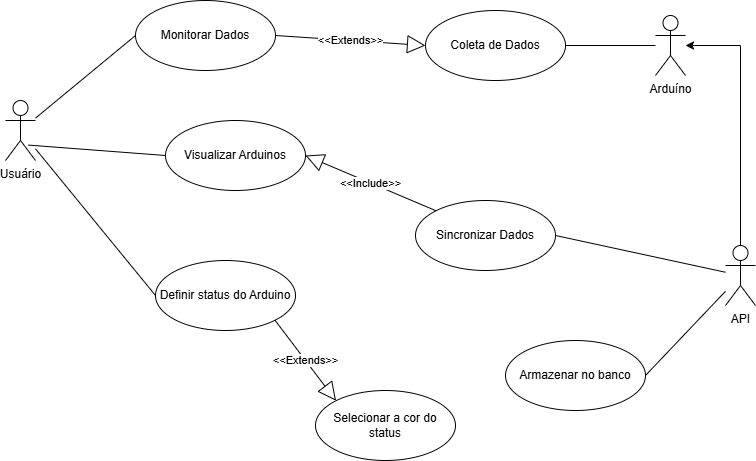

The diagram above was exported from draw.io. Its source (the exported page's mxGraphModel, read from the mxfile embedded in the PNG):
<mxGraphModel dx="1044" dy="570" grid="1" gridSize="10" guides="1" tooltips="1" connect="1" arrows="1" fold="1" page="1" pageScale="1" pageWidth="1169" pageHeight="827" math="0" shadow="0">
  <root>
    <mxCell id="0" />
    <mxCell id="1" parent="0" />
    <mxCell id="uNFvFwKkntAJXNEnPU_O-1" value="" style="endArrow=none;html=1;rounded=0;entryX=0;entryY=0.5;entryDx=0;entryDy=0;" edge="1" parent="1" source="uNFvFwKkntAJXNEnPU_O-2" target="uNFvFwKkntAJXNEnPU_O-11">
      <mxGeometry width="50" height="50" relative="1" as="geometry">
        <mxPoint x="510" y="320" as="sourcePoint" />
        <mxPoint x="530" y="190" as="targetPoint" />
      </mxGeometry>
    </mxCell>
    <mxCell id="uNFvFwKkntAJXNEnPU_O-2" value="Usuário" style="shape=umlActor;verticalLabelPosition=bottom;verticalAlign=top;html=1;" vertex="1" parent="1">
      <mxGeometry x="140" y="170" width="30" height="60" as="geometry" />
    </mxCell>
    <mxCell id="uNFvFwKkntAJXNEnPU_O-8" value="Arduíno" style="shape=umlActor;verticalLabelPosition=bottom;verticalAlign=top;html=1;" vertex="1" parent="1">
      <mxGeometry x="790" y="85" width="30" height="60" as="geometry" />
    </mxCell>
    <mxCell id="uNFvFwKkntAJXNEnPU_O-25" style="edgeStyle=orthogonalEdgeStyle;rounded=0;orthogonalLoop=1;jettySize=auto;html=1;" edge="1" parent="1" source="uNFvFwKkntAJXNEnPU_O-9" target="uNFvFwKkntAJXNEnPU_O-8">
      <mxGeometry relative="1" as="geometry">
        <Array as="points">
          <mxPoint x="875" y="115" />
        </Array>
      </mxGeometry>
    </mxCell>
    <mxCell id="uNFvFwKkntAJXNEnPU_O-9" value="API" style="shape=umlActor;verticalLabelPosition=bottom;verticalAlign=top;html=1;" vertex="1" parent="1">
      <mxGeometry x="860" y="315" width="30" height="60" as="geometry" />
    </mxCell>
    <mxCell id="uNFvFwKkntAJXNEnPU_O-11" value="Monitorar Dados" style="ellipse;whiteSpace=wrap;html=1;" vertex="1" parent="1">
      <mxGeometry x="270" y="70" width="140" height="70" as="geometry" />
    </mxCell>
    <mxCell id="uNFvFwKkntAJXNEnPU_O-12" value="Definir status do Arduino" style="ellipse;whiteSpace=wrap;html=1;" vertex="1" parent="1">
      <mxGeometry x="290" y="330" width="140" height="70" as="geometry" />
    </mxCell>
    <mxCell id="uNFvFwKkntAJXNEnPU_O-13" value="Selecionar a cor do status" style="ellipse;whiteSpace=wrap;html=1;" vertex="1" parent="1">
      <mxGeometry x="450" y="460" width="140" height="70" as="geometry" />
    </mxCell>
    <mxCell id="uNFvFwKkntAJXNEnPU_O-14" value="Visualizar Arduinos" style="ellipse;whiteSpace=wrap;html=1;" vertex="1" parent="1">
      <mxGeometry x="300" y="190" width="140" height="70" as="geometry" />
    </mxCell>
    <mxCell id="uNFvFwKkntAJXNEnPU_O-15" value="" style="endArrow=none;html=1;rounded=0;entryX=0;entryY=0.5;entryDx=0;entryDy=0;" edge="1" parent="1" source="uNFvFwKkntAJXNEnPU_O-2" target="uNFvFwKkntAJXNEnPU_O-12">
      <mxGeometry width="50" height="50" relative="1" as="geometry">
        <mxPoint x="180" y="198" as="sourcePoint" />
        <mxPoint x="280" y="115" as="targetPoint" />
      </mxGeometry>
    </mxCell>
    <mxCell id="uNFvFwKkntAJXNEnPU_O-16" value="" style="endArrow=none;html=1;rounded=0;entryX=0;entryY=0.5;entryDx=0;entryDy=0;exitX=0.76;exitY=0.743;exitDx=0;exitDy=0;exitPerimeter=0;" edge="1" parent="1" source="uNFvFwKkntAJXNEnPU_O-2" target="uNFvFwKkntAJXNEnPU_O-14">
      <mxGeometry width="50" height="50" relative="1" as="geometry">
        <mxPoint x="180" y="214" as="sourcePoint" />
        <mxPoint x="310" y="245" as="targetPoint" />
      </mxGeometry>
    </mxCell>
    <mxCell id="uNFvFwKkntAJXNEnPU_O-17" value="&amp;lt;&amp;lt;Extends&amp;gt;&amp;gt;" style="endArrow=block;endSize=16;endFill=0;html=1;rounded=0;exitX=1;exitY=1;exitDx=0;exitDy=0;entryX=0;entryY=0;entryDx=0;entryDy=0;" edge="1" parent="1" source="uNFvFwKkntAJXNEnPU_O-12" target="uNFvFwKkntAJXNEnPU_O-13">
      <mxGeometry width="160" relative="1" as="geometry">
        <mxPoint x="350" y="290" as="sourcePoint" />
        <mxPoint x="510" y="290" as="targetPoint" />
      </mxGeometry>
    </mxCell>
    <mxCell id="uNFvFwKkntAJXNEnPU_O-18" value="Coleta de Dados" style="ellipse;whiteSpace=wrap;html=1;" vertex="1" parent="1">
      <mxGeometry x="560" y="80" width="140" height="70" as="geometry" />
    </mxCell>
    <mxCell id="uNFvFwKkntAJXNEnPU_O-19" value="" style="endArrow=none;html=1;rounded=0;entryX=1;entryY=0.5;entryDx=0;entryDy=0;" edge="1" parent="1" source="uNFvFwKkntAJXNEnPU_O-8" target="uNFvFwKkntAJXNEnPU_O-18">
      <mxGeometry width="50" height="50" relative="1" as="geometry">
        <mxPoint x="180" y="198" as="sourcePoint" />
        <mxPoint x="280" y="115" as="targetPoint" />
      </mxGeometry>
    </mxCell>
    <mxCell id="uNFvFwKkntAJXNEnPU_O-21" value="Armazenar no banco" style="ellipse;whiteSpace=wrap;html=1;" vertex="1" parent="1">
      <mxGeometry x="640" y="410" width="140" height="70" as="geometry" />
    </mxCell>
    <mxCell id="uNFvFwKkntAJXNEnPU_O-22" value="" style="endArrow=none;html=1;rounded=0;entryX=1;entryY=0.5;entryDx=0;entryDy=0;" edge="1" parent="1" source="uNFvFwKkntAJXNEnPU_O-9" target="uNFvFwKkntAJXNEnPU_O-21">
      <mxGeometry width="50" height="50" relative="1" as="geometry">
        <mxPoint x="870" y="125" as="sourcePoint" />
        <mxPoint x="710" y="125" as="targetPoint" />
      </mxGeometry>
    </mxCell>
    <mxCell id="uNFvFwKkntAJXNEnPU_O-26" value="Sincronizar Dados" style="ellipse;whiteSpace=wrap;html=1;" vertex="1" parent="1">
      <mxGeometry x="550" y="270" width="140" height="70" as="geometry" />
    </mxCell>
    <mxCell id="uNFvFwKkntAJXNEnPU_O-27" value="" style="endArrow=none;html=1;rounded=0;entryX=1;entryY=0.5;entryDx=0;entryDy=0;" edge="1" parent="1" source="uNFvFwKkntAJXNEnPU_O-9" target="uNFvFwKkntAJXNEnPU_O-26">
      <mxGeometry width="50" height="50" relative="1" as="geometry">
        <mxPoint x="870" y="358" as="sourcePoint" />
        <mxPoint x="735" y="385" as="targetPoint" />
      </mxGeometry>
    </mxCell>
    <mxCell id="uNFvFwKkntAJXNEnPU_O-28" value="&amp;lt;&amp;lt;Include&amp;gt;&amp;gt;" style="endArrow=block;endSize=16;endFill=0;html=1;rounded=0;exitX=0;exitY=0;exitDx=0;exitDy=0;entryX=1;entryY=0.5;entryDx=0;entryDy=0;" edge="1" parent="1" source="uNFvFwKkntAJXNEnPU_O-26" target="uNFvFwKkntAJXNEnPU_O-14">
      <mxGeometry width="160" relative="1" as="geometry">
        <mxPoint x="460" y="290" as="sourcePoint" />
        <mxPoint x="620" y="290" as="targetPoint" />
      </mxGeometry>
    </mxCell>
    <mxCell id="uNFvFwKkntAJXNEnPU_O-29" value="&amp;lt;&amp;lt;Extends&amp;gt;&amp;gt;" style="endArrow=block;endSize=16;endFill=0;html=1;rounded=0;exitX=1;exitY=0.5;exitDx=0;exitDy=0;entryX=0;entryY=0.5;entryDx=0;entryDy=0;" edge="1" parent="1" source="uNFvFwKkntAJXNEnPU_O-11" target="uNFvFwKkntAJXNEnPU_O-18">
      <mxGeometry width="160" relative="1" as="geometry">
        <mxPoint x="419" y="400" as="sourcePoint" />
        <mxPoint x="481" y="480" as="targetPoint" />
      </mxGeometry>
    </mxCell>
  </root>
</mxGraphModel>